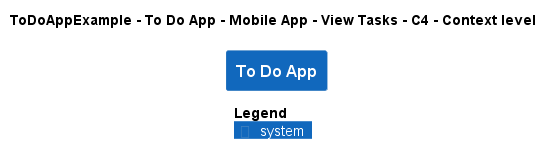

The diagram above was rendered by PlantUML. Its source (embedded in the PNG):
@startuml
!pragma layout smetana
!include ..\..\..\..\..\..\..\.c4s\C4_Context.puml

AddElementTag("c4interflow:lifecycle:new", $bgColor=green, $fontColor=#ffffff, $borderColor=green, $shadowing="False")
AddElementTag("c4interflow:lifecycle:changed", $bgColor=orange, $fontColor=#ffffff, $borderColor=orange, $shadowing="False")
AddElementTag("c4interflow:lifecycle:removed", $bgColor=red, $fontColor=#ffffff, $borderColor=red, $shadowing="False")

AddRelTag("c4interflow:lifecycle:new", $textColor=green, $lineColor=green)
AddRelTag("c4interflow:lifecycle:changed", $textColor=orange, $lineColor=orange)
AddRelTag("c4interflow:lifecycle:removed", $textColor=red, $lineColor=red)

SHOW_PERSON_PORTRAIT()
LAYOUT_TOP_DOWN()

skinparam linetype polyline

title ToDoAppExample - To Do App - Mobile App - View Tasks - C4 - Context level

System(ToDoAppExample.SoftwareSystems.ToDoApp, "To Do App", "")



SHOW_LEGEND()
@enduml